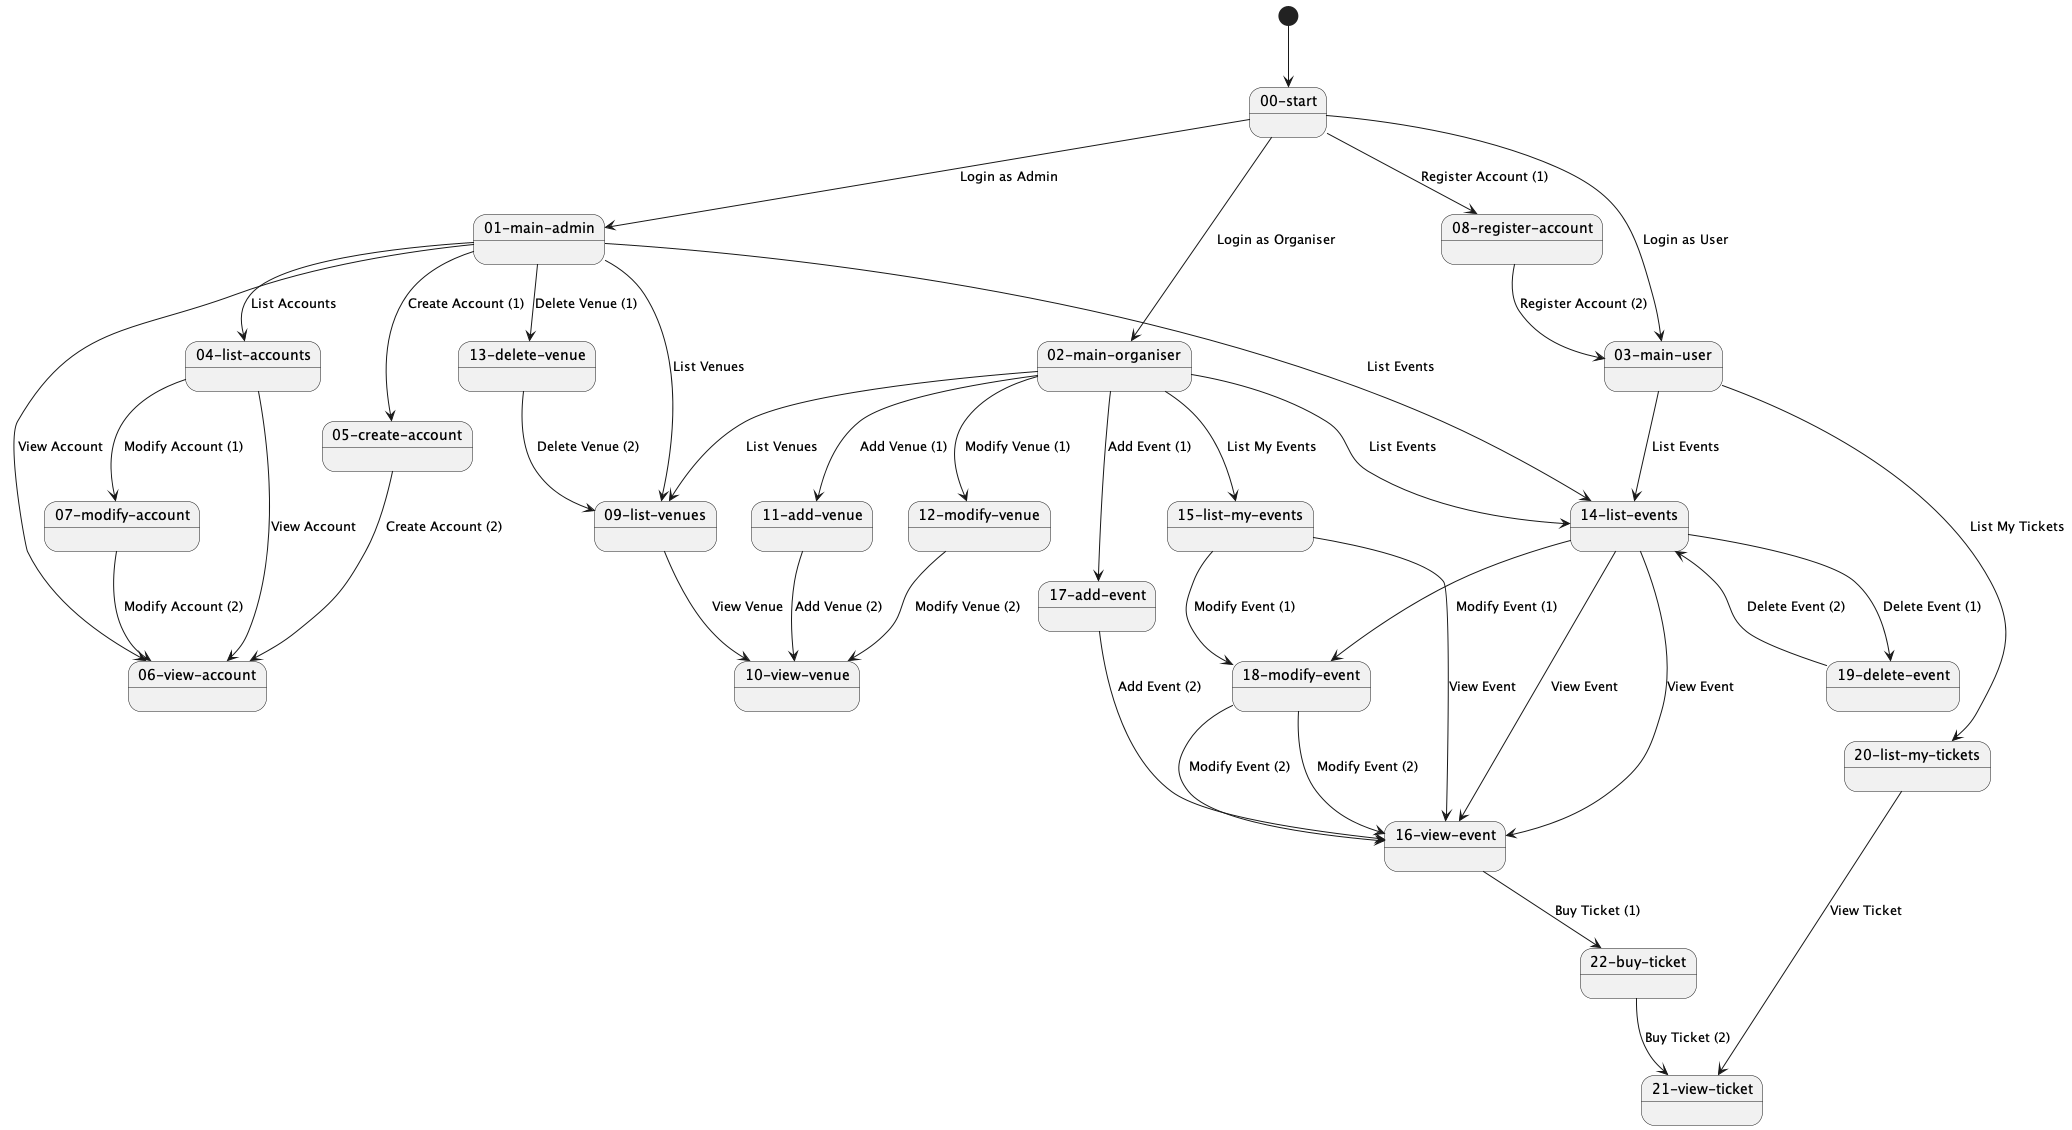

The diagram above was rendered by PlantUML. Its source (embedded in the PNG):
@startuml ui-states
    state "00-start" as start
    state "01-main-admin" as mainAdmin
    state "02-main-organiser" as mainOrganiser
    state "03-main-user" as mainUser
    state "04-list-accounts" as listAccounts
    state "05-create-account" as createAccount
    state "06-view-account" as viewAccount
    state "07-modify-account" as modifyAccount
    state "08-register-account" as registerAccount
    state "09-list-venues" as listVenues
    state "10-view-venue" as viewVenue
    state "11-add-venue" as addVenue
    state "12-modify-venue" as modifyVenue
    state "13-delete-venue" as deleteVenue
    state "14-list-events" as listEvents
    state "15-list-my-events" as listMyEvents
    state "16-view-event" as viewEvent
    state "17-add-event" as addEvent
    state "18-modify-event" as modifyEvent
    state "19-delete-event" as deleteEvent
    state "20-list-my-tickets" as listMyTickets
    state "21-view-ticket" as viewTicket
    state "22-buy-ticket" as buyTicket
    
    [*] --> start
    start --> mainAdmin : Login as Admin
    start --> mainOrganiser : Login as Organiser
    start --> mainUser : Login as User
    start --> registerAccount : Register Account (1)
    registerAccount --> mainUser : Register Account (2)

    mainAdmin --> listAccounts : List Accounts
    mainAdmin --> createAccount : Create Account (1)
    mainAdmin --> viewAccount : View Account
    listAccounts --> viewAccount : View Account
    listAccounts --> modifyAccount : Modify Account (1)
    modifyAccount --> viewAccount : Modify Account (2)
    createAccount --> viewAccount : Create Account (2)

    mainOrganiser --> listVenues : List Venues
    listVenues --> viewVenue : View Venue
    mainOrganiser --> addVenue : Add Venue (1)
    addVenue --> viewVenue : Add Venue (2)
    mainOrganiser --> modifyVenue : Modify Venue (1)
    modifyVenue --> viewVenue : Modify Venue (2)

    mainAdmin --> listVenues : List Venues
    mainAdmin --> deleteVenue : Delete Venue (1)
    deleteVenue --> listVenues : Delete Venue (2)

    mainOrganiser --> listEvents : List Events
    mainOrganiser --> listMyEvents : List My Events
    listEvents --> viewEvent : View Event
    listMyEvents --> viewEvent : View Event
    mainOrganiser --> addEvent : Add Event (1)
    addEvent --> viewEvent : Add Event (2)
    listEvents --> modifyEvent : Modify Event (1)
    modifyEvent --> viewEvent : Modify Event (2)
    listMyEvents --> modifyEvent : Modify Event (1)
    modifyEvent --> viewEvent : Modify Event (2)

    mainAdmin --> listEvents : List Events
    listEvents --> deleteEvent : Delete Event (1)
    deleteEvent --> listEvents : Delete Event (2)
    
    mainUser --> listEvents : List Events
    listEvents --> viewEvent : View Event
    viewEvent --> buyTicket : Buy Ticket (1)
    buyTicket --> viewTicket : Buy Ticket (2)
    mainUser --> listMyTickets : List My Tickets
    listMyTickets --> viewTicket : View Ticket
@enduml